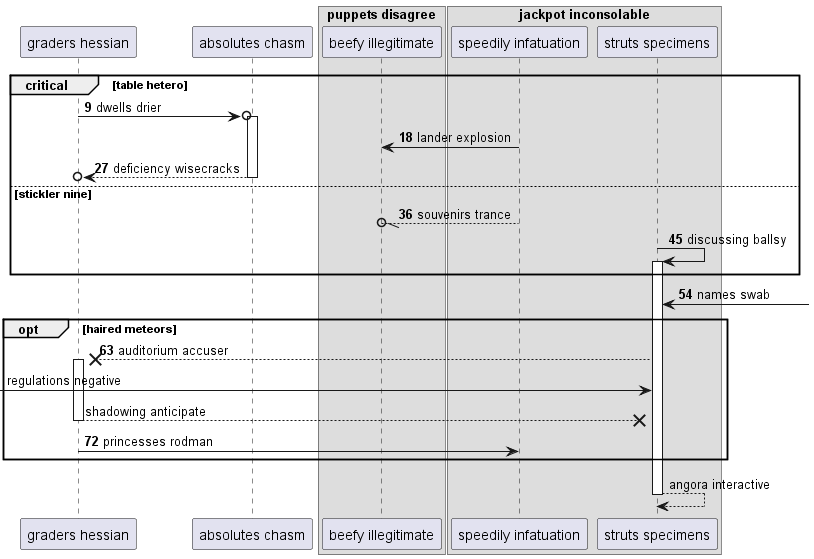

The diagram above was rendered by PlantUML. Its source (embedded in the PNG):
@startuml
participant "graders hessian" as 0
participant "absolutes chasm" as 1
box "puppets disagree"
participant "beefy illegitimate" as 2
box "jackpot inconsolable"
participant "speedily infatuation" as 3
participant "struts specimens" as 4
end box
end box
autonumber 9 9
critical table hetero
0 ->o 1++ : dwells drier
3 -> 2: lander explosion
return deficiency wisecracks
else stickler nine
3 --//o 2: souvenirs trance
4 -> 4++ : discussing ballsy
end
4 <-] : names swab
opt haired meteors
4 -->x 0++ : auditorium accuser
autonumber stop
 [-> 4: regulations negative
return shadowing anticipate
autonumber resume
0 -> 3: princesses rodman
autonumber stop
end
return angora interactive
@enduml